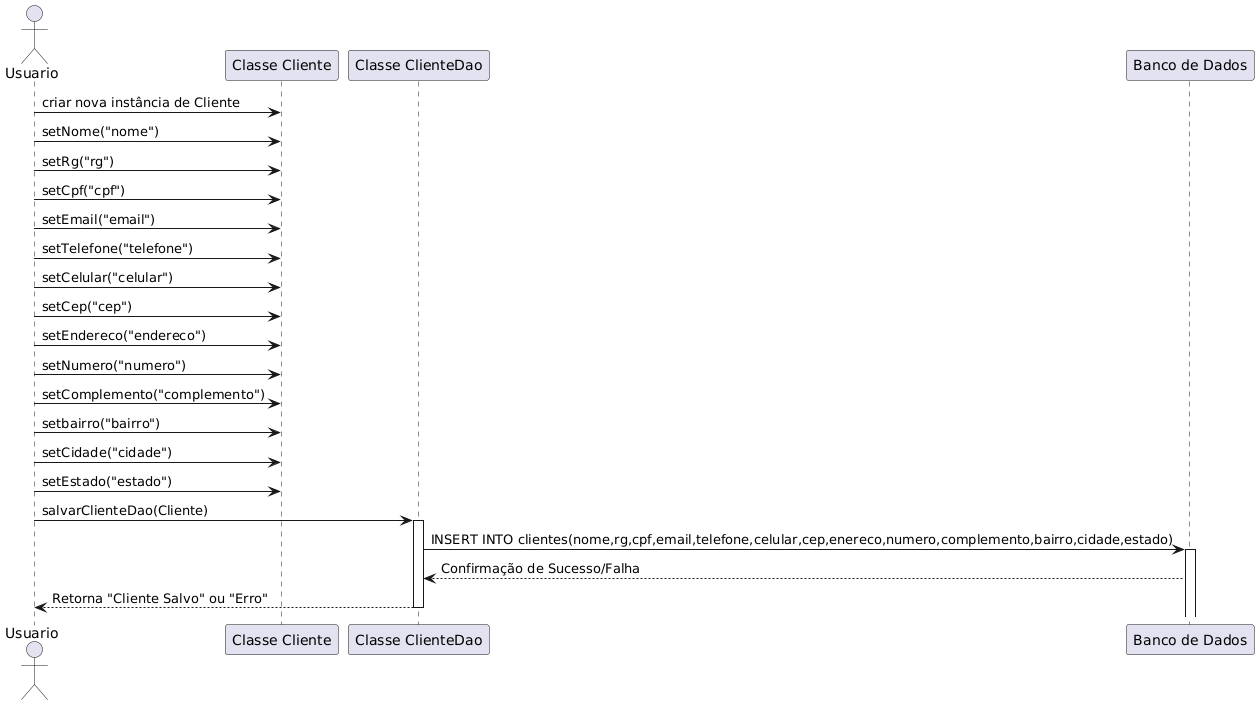

The diagram above was rendered by PlantUML. Its source (embedded in the PNG):
@startuml
actor Usuario

participant Cliente as "Classe Cliente"
participant ClienteDao as "Classe ClienteDao"
participant BancoDeDados as "Banco de Dados"

Usuario -> Cliente : criar nova instância de Cliente
Usuario -> Cliente : setNome("nome")
Usuario -> Cliente : setRg("rg")
Usuario -> Cliente : setCpf("cpf")
Usuario -> Cliente : setEmail("email")
Usuario -> Cliente : setTelefone("telefone")
Usuario -> Cliente : setCelular("celular")
Usuario -> Cliente : setCep("cep")
Usuario -> Cliente : setEndereco("endereco")
Usuario -> Cliente : setNumero("numero")
Usuario -> Cliente : setComplemento("complemento")
Usuario -> Cliente : setbairro("bairro")
Usuario -> Cliente : setCidade("cidade")
Usuario -> Cliente : setEstado("estado")
Usuario -> ClienteDao : salvarClienteDao(Cliente)

activate ClienteDao
ClienteDao -> BancoDeDados : INSERT INTO clientes(nome,rg,cpf,email,telefone,celular,cep,enereco,numero,complemento,bairro,cidade,estado)
activate BancoDeDados
BancoDeDados --> ClienteDao : Confirmação de Sucesso/Falha

ClienteDao --> Usuario : Retorna "Cliente Salvo" ou "Erro"
deactivate ClienteDao
@enduml